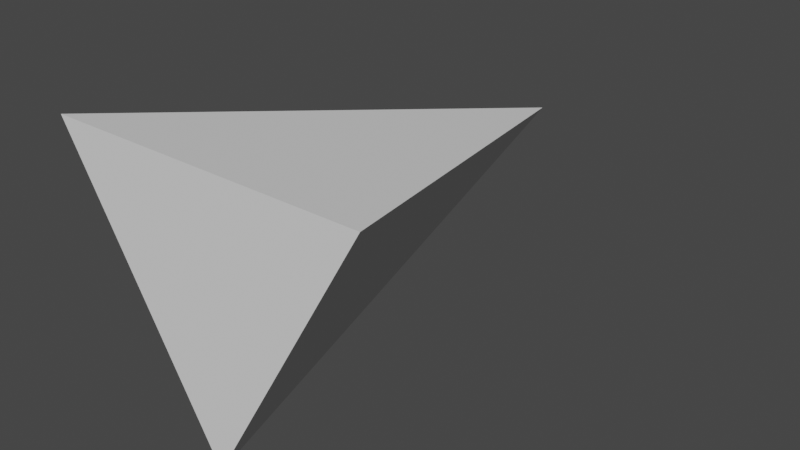 # Source: boid.blend  (saved by Blender 3.0.42; exported with 4.5.12 LTS)
import bpy
from mathutils import Matrix  # noqa: F401  (used for matrix-valued properties, if any)

bpy.ops.wm.read_factory_settings(use_empty=True)
scene = bpy.context.scene
scene.name = 'Scene'

# ---- collections
col_collection = bpy.data.collections.new('Collection'); scene.collection.children.link(col_collection)

# ---- world
world_world = bpy.data.worlds.new('World'); scene.world = world_world
world_world.use_nodes = True; world_world.node_tree.nodes.clear()
_N = world_world.node_tree.nodes; _L = world_world.node_tree.links
n0 = _N.new('ShaderNodeOutputWorld'); n0.name = 'World Output'; n0.location = (300, 300)
n1 = _N.new('ShaderNodeBackground'); n1.name = 'Background'; n1.location = (10, 300)
n1.inputs[0].default_value = (0.05088, 0.05088, 0.05088, 1.0)
_L.new(n1.outputs[0], n0.inputs[0])
n0.is_active_output = True
world_world.color = (0.05088, 0.05088, 0.05088)
world_world.use_sun_shadow = False
world_world.sun_shadow_jitter_overblur = 0.0

# ---- meshes
me_cone = bpy.data.meshes.new('Cone')
me_cone.from_pydata([(-8.677e-08, -0.007453, -0.853), (0.866, -0.007453, 0.647), (-0.866, -0.007453, 0.647), (-1.742e-07, 2.5, 0.147)], [], [(0, 3, 1), (0, 1, 2), (1, 3, 2), (2, 3, 0)])
_uv = me_cone.uv_layers.new(name='UVMap')
_uv.uv.foreach_set('vector', [0.25, 0.49, 0.25, 0.25, 0.4578, 0.13, 0.75, 0.49, 0.9578, 0.13, 0.5422, 0.13, 0.4578, 0.13, 0.25, 0.25, 0.04215, 0.13, 0.04215, 0.13, 0.25, 0.25, 0.25, 0.49])
me_cone.use_remesh_fix_poles = True
me_cone.use_remesh_preserve_attributes = False
me_cone.update()

# ---- objects
ob_boid = bpy.data.objects.new('boid', me_cone)

# ---- transforms, parenting, visibility, modifiers, constraints
ob_boid.location = (0.0, 0.0, 0.0)

# ---- collection membership
col_collection.objects.link(ob_boid)

# ---- scene / render settings (as saved in the file)
scene.frame_start = 1; scene.frame_end = 250; scene.frame_set(1)
scene.render.engine = 'BLENDER_EEVEE_NEXT'
scene.cycles.sampling_pattern = 'TABULATED_SOBOL'
scene.cycles.use_light_tree = False
scene.view_settings.view_transform = 'Filmic'
bpy.context.view_layer.update()

# ---- added for rendering (the .blend has no active camera and no usable light): camera, sun
cam_auto = bpy.data.cameras.new('AutoCamera')
cam_auto.lens = 50.0
cam_auto.sensor_width = 36.0
cam_auto.clip_end = 1000.0
ob_auto_camera = bpy.data.objects.new('AutoCamera', cam_auto)
scene.collection.objects.link(ob_auto_camera)
ob_auto_camera.location = (3.14268, -2.52494, 2.41112)
ob_auto_camera.rotation_euler = (1.09748, -7.21219e-08, 0.694738)
scene.camera = ob_auto_camera
light_auto_sun = bpy.data.lights.new('AutoSun', 'SUN')
light_auto_sun.energy = 3.0
light_auto_sun.angle = 0.0523599
ob_auto_sun = bpy.data.objects.new('AutoSun', light_auto_sun)
scene.collection.objects.link(ob_auto_sun)
ob_auto_sun.rotation_euler = (0.872665, 0.174533, 0.523599)
bpy.context.view_layer.update()
